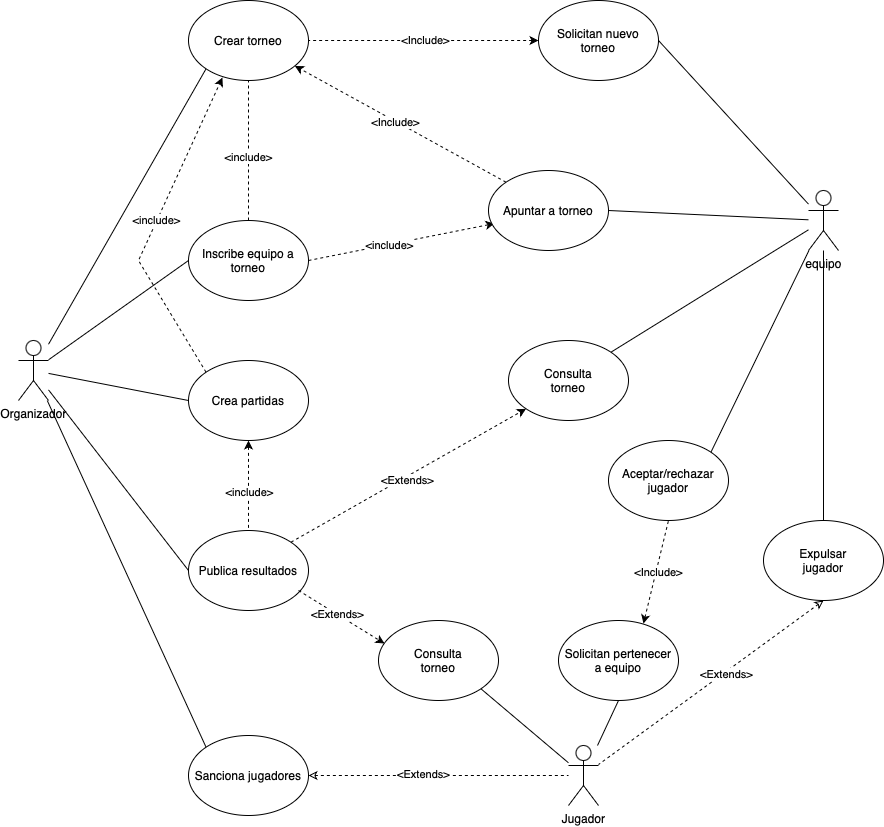

The diagram above was exported from draw.io. Its source (the exported page's mxGraphModel, read from the mxfile embedded in the PNG):
<mxGraphModel dx="1256" dy="1931" grid="1" gridSize="10" guides="1" tooltips="1" connect="1" arrows="1" fold="1" page="1" pageScale="1" pageWidth="827" pageHeight="1169" math="0" shadow="0">
  <root>
    <mxCell id="0" />
    <mxCell id="1" parent="0" />
    <mxCell id="XbQvuPtfoPVQvqz8g5P8-1" value="Organizador" style="shape=umlActor;verticalLabelPosition=bottom;verticalAlign=top;html=1;outlineConnect=0;" vertex="1" parent="1">
      <mxGeometry x="70" y="120" width="30" height="60" as="geometry" />
    </mxCell>
    <mxCell id="XbQvuPtfoPVQvqz8g5P8-3" value="equipo" style="shape=umlActor;verticalLabelPosition=bottom;verticalAlign=top;html=1;outlineConnect=0;" vertex="1" parent="1">
      <mxGeometry x="860" y="-30" width="30" height="60" as="geometry" />
    </mxCell>
    <mxCell id="XbQvuPtfoPVQvqz8g5P8-5" value="Jugador" style="shape=umlActor;verticalLabelPosition=bottom;verticalAlign=top;html=1;outlineConnect=0;" vertex="1" parent="1">
      <mxGeometry x="620" y="525" width="30" height="60" as="geometry" />
    </mxCell>
    <mxCell id="XbQvuPtfoPVQvqz8g5P8-6" value="Crear torneo" style="ellipse;whiteSpace=wrap;html=1;" vertex="1" parent="1">
      <mxGeometry x="240" y="-220" width="120" height="80" as="geometry" />
    </mxCell>
    <mxCell id="XbQvuPtfoPVQvqz8g5P8-25" style="rounded=0;orthogonalLoop=1;jettySize=auto;html=1;exitX=0.5;exitY=0;exitDx=0;exitDy=0;dashed=1;endArrow=none;startFill=0;" edge="1" parent="1" source="XbQvuPtfoPVQvqz8g5P8-7" target="XbQvuPtfoPVQvqz8g5P8-6">
      <mxGeometry relative="1" as="geometry" />
    </mxCell>
    <mxCell id="XbQvuPtfoPVQvqz8g5P8-26" value="&amp;lt;include&amp;gt;" style="edgeLabel;html=1;align=center;verticalAlign=middle;resizable=0;points=[];" vertex="1" connectable="0" parent="XbQvuPtfoPVQvqz8g5P8-25">
      <mxGeometry x="-0.0857" y="1" relative="1" as="geometry">
        <mxPoint as="offset" />
      </mxGeometry>
    </mxCell>
    <mxCell id="XbQvuPtfoPVQvqz8g5P8-58" style="rounded=0;orthogonalLoop=1;jettySize=auto;html=1;exitX=1;exitY=0.5;exitDx=0;exitDy=0;entryX=0.05;entryY=0.663;entryDx=0;entryDy=0;startArrow=none;startFill=0;endArrow=classic;endFill=1;dashed=1;entryPerimeter=0;" edge="1" parent="1" source="XbQvuPtfoPVQvqz8g5P8-7" target="XbQvuPtfoPVQvqz8g5P8-17">
      <mxGeometry relative="1" as="geometry" />
    </mxCell>
    <mxCell id="XbQvuPtfoPVQvqz8g5P8-59" value="&amp;lt;include&amp;gt;" style="edgeLabel;html=1;align=center;verticalAlign=middle;resizable=0;points=[];" vertex="1" connectable="0" parent="XbQvuPtfoPVQvqz8g5P8-58">
      <mxGeometry x="-0.1313" y="-1" relative="1" as="geometry">
        <mxPoint as="offset" />
      </mxGeometry>
    </mxCell>
    <mxCell id="XbQvuPtfoPVQvqz8g5P8-7" value="Inscribe equipo a torneo" style="ellipse;whiteSpace=wrap;html=1;" vertex="1" parent="1">
      <mxGeometry x="240" width="120" height="80" as="geometry" />
    </mxCell>
    <mxCell id="XbQvuPtfoPVQvqz8g5P8-35" style="rounded=0;orthogonalLoop=1;jettySize=auto;html=1;exitX=1;exitY=0.5;exitDx=0;exitDy=0;startArrow=classic;startFill=0;endArrow=none;dashed=1;" edge="1" parent="1" source="XbQvuPtfoPVQvqz8g5P8-8" target="XbQvuPtfoPVQvqz8g5P8-5">
      <mxGeometry relative="1" as="geometry" />
    </mxCell>
    <mxCell id="XbQvuPtfoPVQvqz8g5P8-36" value="&amp;lt;Extends&amp;gt;" style="edgeLabel;html=1;align=center;verticalAlign=middle;resizable=0;points=[];" vertex="1" connectable="0" parent="XbQvuPtfoPVQvqz8g5P8-35">
      <mxGeometry x="-0.1246" y="2" relative="1" as="geometry">
        <mxPoint as="offset" />
      </mxGeometry>
    </mxCell>
    <mxCell id="XbQvuPtfoPVQvqz8g5P8-8" value="Sanciona jugadores" style="ellipse;whiteSpace=wrap;html=1;" vertex="1" parent="1">
      <mxGeometry x="240" y="515" width="120" height="80" as="geometry" />
    </mxCell>
    <mxCell id="XbQvuPtfoPVQvqz8g5P8-9" value="" style="endArrow=none;html=1;rounded=0;entryX=0;entryY=1;entryDx=0;entryDy=0;" edge="1" parent="1" source="XbQvuPtfoPVQvqz8g5P8-1" target="XbQvuPtfoPVQvqz8g5P8-6">
      <mxGeometry width="50" height="50" relative="1" as="geometry">
        <mxPoint x="650" y="200" as="sourcePoint" />
        <mxPoint x="700" y="150" as="targetPoint" />
      </mxGeometry>
    </mxCell>
    <mxCell id="XbQvuPtfoPVQvqz8g5P8-10" value="" style="endArrow=none;html=1;rounded=0;entryX=0;entryY=0.5;entryDx=0;entryDy=0;" edge="1" parent="1" source="XbQvuPtfoPVQvqz8g5P8-1" target="XbQvuPtfoPVQvqz8g5P8-7">
      <mxGeometry width="50" height="50" relative="1" as="geometry">
        <mxPoint x="130" y="170" as="sourcePoint" />
        <mxPoint x="700" y="150" as="targetPoint" />
      </mxGeometry>
    </mxCell>
    <mxCell id="XbQvuPtfoPVQvqz8g5P8-11" value="" style="endArrow=none;html=1;rounded=0;entryX=0;entryY=0;entryDx=0;entryDy=0;" edge="1" parent="1" source="XbQvuPtfoPVQvqz8g5P8-1" target="XbQvuPtfoPVQvqz8g5P8-8">
      <mxGeometry width="50" height="50" relative="1" as="geometry">
        <mxPoint x="650" y="200" as="sourcePoint" />
        <mxPoint x="700" y="150" as="targetPoint" />
      </mxGeometry>
    </mxCell>
    <mxCell id="XbQvuPtfoPVQvqz8g5P8-27" style="rounded=0;orthogonalLoop=1;jettySize=auto;html=1;exitX=0.5;exitY=1;exitDx=0;exitDy=0;entryX=0.5;entryY=0;entryDx=0;entryDy=0;dashed=1;endArrow=none;startFill=1;startArrow=classic;" edge="1" parent="1" source="XbQvuPtfoPVQvqz8g5P8-12" target="XbQvuPtfoPVQvqz8g5P8-14">
      <mxGeometry relative="1" as="geometry" />
    </mxCell>
    <mxCell id="XbQvuPtfoPVQvqz8g5P8-28" value="&amp;lt;include&amp;gt;" style="edgeLabel;html=1;align=center;verticalAlign=middle;resizable=0;points=[];" vertex="1" connectable="0" parent="XbQvuPtfoPVQvqz8g5P8-27">
      <mxGeometry x="0.1333" relative="1" as="geometry">
        <mxPoint as="offset" />
      </mxGeometry>
    </mxCell>
    <mxCell id="XbQvuPtfoPVQvqz8g5P8-12" value="Crea partidas" style="ellipse;whiteSpace=wrap;html=1;" vertex="1" parent="1">
      <mxGeometry x="240" y="140" width="120" height="80" as="geometry" />
    </mxCell>
    <mxCell id="XbQvuPtfoPVQvqz8g5P8-13" value="" style="endArrow=none;html=1;rounded=0;entryX=0;entryY=0.5;entryDx=0;entryDy=0;" edge="1" parent="1" source="XbQvuPtfoPVQvqz8g5P8-1" target="XbQvuPtfoPVQvqz8g5P8-12">
      <mxGeometry width="50" height="50" relative="1" as="geometry">
        <mxPoint x="560" y="260" as="sourcePoint" />
        <mxPoint x="610" y="210" as="targetPoint" />
      </mxGeometry>
    </mxCell>
    <mxCell id="XbQvuPtfoPVQvqz8g5P8-14" value="Publica resultados" style="ellipse;whiteSpace=wrap;html=1;" vertex="1" parent="1">
      <mxGeometry x="240" y="310" width="120" height="80" as="geometry" />
    </mxCell>
    <mxCell id="XbQvuPtfoPVQvqz8g5P8-15" value="" style="endArrow=none;html=1;rounded=0;entryX=0;entryY=0.5;entryDx=0;entryDy=0;" edge="1" parent="1" source="XbQvuPtfoPVQvqz8g5P8-1" target="XbQvuPtfoPVQvqz8g5P8-14">
      <mxGeometry width="50" height="50" relative="1" as="geometry">
        <mxPoint x="110" y="160" as="sourcePoint" />
        <mxPoint x="230" y="160" as="targetPoint" />
      </mxGeometry>
    </mxCell>
    <mxCell id="XbQvuPtfoPVQvqz8g5P8-23" style="rounded=0;orthogonalLoop=1;jettySize=auto;html=1;exitX=0;exitY=0;exitDx=0;exitDy=0;dashed=1;" edge="1" parent="1" source="XbQvuPtfoPVQvqz8g5P8-17" target="XbQvuPtfoPVQvqz8g5P8-6">
      <mxGeometry relative="1" as="geometry" />
    </mxCell>
    <mxCell id="XbQvuPtfoPVQvqz8g5P8-24" value="&amp;lt;Include&amp;gt;" style="edgeLabel;html=1;align=center;verticalAlign=middle;resizable=0;points=[];" vertex="1" connectable="0" parent="XbQvuPtfoPVQvqz8g5P8-23">
      <mxGeometry x="0.0454" y="1" relative="1" as="geometry">
        <mxPoint as="offset" />
      </mxGeometry>
    </mxCell>
    <mxCell id="XbQvuPtfoPVQvqz8g5P8-17" value="Apuntar a torneo" style="ellipse;whiteSpace=wrap;html=1;" vertex="1" parent="1">
      <mxGeometry x="540" y="-50" width="120" height="80" as="geometry" />
    </mxCell>
    <mxCell id="XbQvuPtfoPVQvqz8g5P8-31" style="rounded=0;orthogonalLoop=1;jettySize=auto;html=1;exitX=0;exitY=0.5;exitDx=0;exitDy=0;dashed=1;entryX=1;entryY=0.5;entryDx=0;entryDy=0;endArrow=none;startFill=1;startArrow=classic;" edge="1" parent="1" source="XbQvuPtfoPVQvqz8g5P8-18" target="XbQvuPtfoPVQvqz8g5P8-6">
      <mxGeometry relative="1" as="geometry">
        <mxPoint x="600" y="-130" as="targetPoint" />
      </mxGeometry>
    </mxCell>
    <mxCell id="XbQvuPtfoPVQvqz8g5P8-32" value="&amp;lt;Include&amp;gt;" style="edgeLabel;html=1;align=center;verticalAlign=middle;resizable=0;points=[];" vertex="1" connectable="0" parent="XbQvuPtfoPVQvqz8g5P8-31">
      <mxGeometry x="-0.0112" y="-1" relative="1" as="geometry">
        <mxPoint as="offset" />
      </mxGeometry>
    </mxCell>
    <mxCell id="XbQvuPtfoPVQvqz8g5P8-18" value="Solicitan nuevo torneo" style="ellipse;whiteSpace=wrap;html=1;" vertex="1" parent="1">
      <mxGeometry x="590" y="-220" width="120" height="80" as="geometry" />
    </mxCell>
    <mxCell id="XbQvuPtfoPVQvqz8g5P8-19" value="Aceptar/rechazar&lt;div&gt;jugador&lt;/div&gt;" style="ellipse;whiteSpace=wrap;html=1;" vertex="1" parent="1">
      <mxGeometry x="660" y="220" width="120" height="80" as="geometry" />
    </mxCell>
    <mxCell id="XbQvuPtfoPVQvqz8g5P8-20" value="" style="endArrow=none;html=1;rounded=0;exitX=1;exitY=0.5;exitDx=0;exitDy=0;" edge="1" parent="1" source="XbQvuPtfoPVQvqz8g5P8-18" target="XbQvuPtfoPVQvqz8g5P8-3">
      <mxGeometry width="50" height="50" relative="1" as="geometry">
        <mxPoint x="730" y="270" as="sourcePoint" />
        <mxPoint x="780" y="220" as="targetPoint" />
      </mxGeometry>
    </mxCell>
    <mxCell id="XbQvuPtfoPVQvqz8g5P8-21" value="" style="endArrow=none;html=1;rounded=0;exitX=1;exitY=0.5;exitDx=0;exitDy=0;" edge="1" parent="1" source="XbQvuPtfoPVQvqz8g5P8-17" target="XbQvuPtfoPVQvqz8g5P8-3">
      <mxGeometry width="50" height="50" relative="1" as="geometry">
        <mxPoint x="740" y="280" as="sourcePoint" />
        <mxPoint x="790" y="230" as="targetPoint" />
      </mxGeometry>
    </mxCell>
    <mxCell id="XbQvuPtfoPVQvqz8g5P8-22" value="" style="endArrow=none;html=1;rounded=0;entryX=1;entryY=0;entryDx=0;entryDy=0;" edge="1" parent="1" source="XbQvuPtfoPVQvqz8g5P8-3" target="XbQvuPtfoPVQvqz8g5P8-19">
      <mxGeometry width="50" height="50" relative="1" as="geometry">
        <mxPoint x="750" y="290" as="sourcePoint" />
        <mxPoint x="800" y="240" as="targetPoint" />
      </mxGeometry>
    </mxCell>
    <mxCell id="XbQvuPtfoPVQvqz8g5P8-37" style="rounded=0;orthogonalLoop=1;jettySize=auto;html=1;exitX=1;exitY=0;exitDx=0;exitDy=0;endArrow=none;startFill=0;" edge="1" parent="1" source="XbQvuPtfoPVQvqz8g5P8-34" target="XbQvuPtfoPVQvqz8g5P8-3">
      <mxGeometry relative="1" as="geometry" />
    </mxCell>
    <mxCell id="XbQvuPtfoPVQvqz8g5P8-34" value="Consulta&lt;div&gt;torneo&lt;/div&gt;" style="ellipse;whiteSpace=wrap;html=1;" vertex="1" parent="1">
      <mxGeometry x="560" y="120" width="120" height="80" as="geometry" />
    </mxCell>
    <mxCell id="XbQvuPtfoPVQvqz8g5P8-39" style="rounded=0;orthogonalLoop=1;jettySize=auto;html=1;exitX=0.708;exitY=0.038;exitDx=0;exitDy=0;entryX=0.5;entryY=1;entryDx=0;entryDy=0;dashed=1;exitPerimeter=0;endArrow=none;startFill=1;startArrow=classic;" edge="1" parent="1" source="XbQvuPtfoPVQvqz8g5P8-38" target="XbQvuPtfoPVQvqz8g5P8-19">
      <mxGeometry relative="1" as="geometry" />
    </mxCell>
    <mxCell id="XbQvuPtfoPVQvqz8g5P8-40" value="&amp;lt;Include&amp;gt;" style="edgeLabel;html=1;align=center;verticalAlign=middle;resizable=0;points=[];" vertex="1" connectable="0" parent="XbQvuPtfoPVQvqz8g5P8-39">
      <mxGeometry x="0.0358" y="-2" relative="1" as="geometry">
        <mxPoint y="1" as="offset" />
      </mxGeometry>
    </mxCell>
    <mxCell id="XbQvuPtfoPVQvqz8g5P8-38" value="Solicitan pertenecer&lt;div&gt;a equipo&lt;/div&gt;" style="ellipse;whiteSpace=wrap;html=1;" vertex="1" parent="1">
      <mxGeometry x="610" y="400" width="120" height="80" as="geometry" />
    </mxCell>
    <mxCell id="XbQvuPtfoPVQvqz8g5P8-41" value="" style="endArrow=none;html=1;rounded=0;entryX=0.5;entryY=1;entryDx=0;entryDy=0;" edge="1" parent="1" source="XbQvuPtfoPVQvqz8g5P8-5" target="XbQvuPtfoPVQvqz8g5P8-38">
      <mxGeometry width="50" height="50" relative="1" as="geometry">
        <mxPoint x="600" y="210" as="sourcePoint" />
        <mxPoint x="650" y="160" as="targetPoint" />
      </mxGeometry>
    </mxCell>
    <mxCell id="XbQvuPtfoPVQvqz8g5P8-42" value="Consulta&lt;div&gt;torneo&lt;/div&gt;" style="ellipse;whiteSpace=wrap;html=1;" vertex="1" parent="1">
      <mxGeometry x="430" y="400" width="120" height="80" as="geometry" />
    </mxCell>
    <mxCell id="XbQvuPtfoPVQvqz8g5P8-43" value="" style="endArrow=none;html=1;rounded=0;exitX=1;exitY=1;exitDx=0;exitDy=0;" edge="1" parent="1" source="XbQvuPtfoPVQvqz8g5P8-42" target="XbQvuPtfoPVQvqz8g5P8-5">
      <mxGeometry width="50" height="50" relative="1" as="geometry">
        <mxPoint x="600" y="210" as="sourcePoint" />
        <mxPoint x="650" y="160" as="targetPoint" />
      </mxGeometry>
    </mxCell>
    <mxCell id="XbQvuPtfoPVQvqz8g5P8-44" value="" style="endArrow=classic;html=1;rounded=0;exitX=0.917;exitY=0.75;exitDx=0;exitDy=0;entryX=0.05;entryY=0.288;entryDx=0;entryDy=0;endFill=1;dashed=1;entryPerimeter=0;exitPerimeter=0;" edge="1" parent="1" source="XbQvuPtfoPVQvqz8g5P8-14" target="XbQvuPtfoPVQvqz8g5P8-42">
      <mxGeometry width="50" height="50" relative="1" as="geometry">
        <mxPoint x="600" y="210" as="sourcePoint" />
        <mxPoint x="650" y="160" as="targetPoint" />
      </mxGeometry>
    </mxCell>
    <mxCell id="XbQvuPtfoPVQvqz8g5P8-45" value="&amp;lt;Extends&amp;gt;" style="edgeLabel;html=1;align=center;verticalAlign=middle;resizable=0;points=[];" vertex="1" connectable="0" parent="XbQvuPtfoPVQvqz8g5P8-44">
      <mxGeometry x="-0.1077" relative="1" as="geometry">
        <mxPoint as="offset" />
      </mxGeometry>
    </mxCell>
    <mxCell id="XbQvuPtfoPVQvqz8g5P8-46" value="" style="endArrow=classic;html=1;rounded=0;exitX=1;exitY=0;exitDx=0;exitDy=0;entryX=0;entryY=1;entryDx=0;entryDy=0;dashed=1;" edge="1" parent="1" source="XbQvuPtfoPVQvqz8g5P8-14" target="XbQvuPtfoPVQvqz8g5P8-34">
      <mxGeometry width="50" height="50" relative="1" as="geometry">
        <mxPoint x="600" y="210" as="sourcePoint" />
        <mxPoint x="650" y="160" as="targetPoint" />
      </mxGeometry>
    </mxCell>
    <mxCell id="XbQvuPtfoPVQvqz8g5P8-47" value="&amp;lt;Extends&amp;gt;" style="edgeLabel;html=1;align=center;verticalAlign=middle;resizable=0;points=[];" vertex="1" connectable="0" parent="XbQvuPtfoPVQvqz8g5P8-46">
      <mxGeometry x="-0.0345" y="-3" relative="1" as="geometry">
        <mxPoint x="1" as="offset" />
      </mxGeometry>
    </mxCell>
    <mxCell id="XbQvuPtfoPVQvqz8g5P8-48" value="Expulsar&lt;br&gt;&lt;div&gt;jugador&lt;/div&gt;" style="ellipse;whiteSpace=wrap;html=1;" vertex="1" parent="1">
      <mxGeometry x="815" y="300" width="120" height="80" as="geometry" />
    </mxCell>
    <mxCell id="XbQvuPtfoPVQvqz8g5P8-51" style="rounded=0;orthogonalLoop=1;jettySize=auto;html=1;startArrow=classic;startFill=0;endArrow=none;dashed=1;exitX=0.5;exitY=1;exitDx=0;exitDy=0;" edge="1" parent="1" source="XbQvuPtfoPVQvqz8g5P8-48" target="XbQvuPtfoPVQvqz8g5P8-5">
      <mxGeometry relative="1" as="geometry">
        <mxPoint x="370" y="555" as="sourcePoint" />
        <mxPoint x="630" y="564" as="targetPoint" />
      </mxGeometry>
    </mxCell>
    <mxCell id="XbQvuPtfoPVQvqz8g5P8-52" value="&amp;lt;Extends&amp;gt;" style="edgeLabel;html=1;align=center;verticalAlign=middle;resizable=0;points=[];" vertex="1" connectable="0" parent="XbQvuPtfoPVQvqz8g5P8-51">
      <mxGeometry x="-0.1246" y="2" relative="1" as="geometry">
        <mxPoint as="offset" />
      </mxGeometry>
    </mxCell>
    <mxCell id="XbQvuPtfoPVQvqz8g5P8-53" value="" style="endArrow=none;html=1;rounded=0;entryX=0.5;entryY=0;entryDx=0;entryDy=0;" edge="1" parent="1" source="XbQvuPtfoPVQvqz8g5P8-3" target="XbQvuPtfoPVQvqz8g5P8-48">
      <mxGeometry width="50" height="50" relative="1" as="geometry">
        <mxPoint x="874" y="40" as="sourcePoint" />
        <mxPoint x="790" y="260" as="targetPoint" />
      </mxGeometry>
    </mxCell>
    <mxCell id="XbQvuPtfoPVQvqz8g5P8-56" style="rounded=0;orthogonalLoop=1;jettySize=auto;html=1;exitX=0;exitY=0;exitDx=0;exitDy=0;entryX=0.283;entryY=0.963;entryDx=0;entryDy=0;dashed=1;entryPerimeter=0;" edge="1" parent="1" source="XbQvuPtfoPVQvqz8g5P8-12" target="XbQvuPtfoPVQvqz8g5P8-6">
      <mxGeometry relative="1" as="geometry">
        <Array as="points">
          <mxPoint x="190" y="40" />
        </Array>
      </mxGeometry>
    </mxCell>
    <mxCell id="XbQvuPtfoPVQvqz8g5P8-57" value="&amp;lt;include&amp;gt;" style="edgeLabel;html=1;align=center;verticalAlign=middle;resizable=0;points=[];" vertex="1" connectable="0" parent="XbQvuPtfoPVQvqz8g5P8-56">
      <mxGeometry x="0.0566" y="1" relative="1" as="geometry">
        <mxPoint as="offset" />
      </mxGeometry>
    </mxCell>
  </root>
</mxGraphModel>